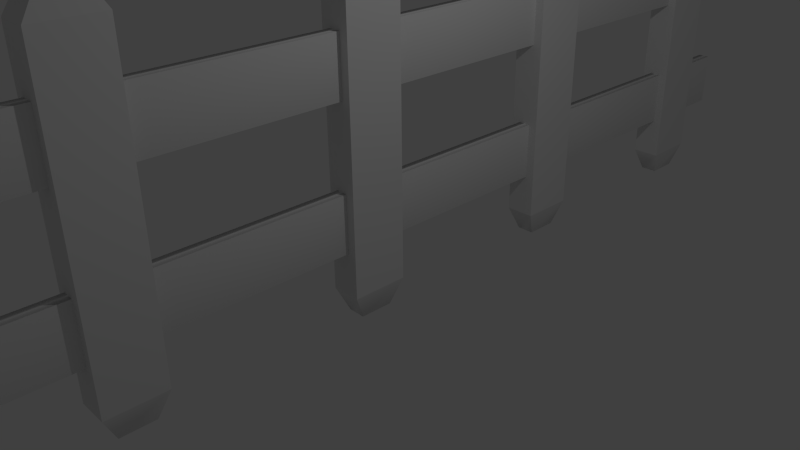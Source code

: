 # Source: fence.blend  (saved by Blender 2.76.0; exported with 4.5.12 LTS)
import bpy
from mathutils import Matrix  # noqa: F401  (used for matrix-valued properties, if any)

bpy.ops.wm.read_factory_settings(use_empty=True)
scene = bpy.context.scene
scene.name = 'Scene'

# ---- collections
col_collection_1 = bpy.data.collections.new('Collection 1'); scene.collection.children.link(col_collection_1)

# ---- materials (node trees are filled in below, after node groups)
mat_material = bpy.data.materials.new('Material')
mat_material.alpha_threshold = 0.0
mat_material.use_transparent_shadow = False
mat_material.roughness = 0.5
mat_material.line_color = (0.0, 0.0, 0.0, 1.0)

# ---- material node trees

# ---- world
world_world = bpy.data.worlds.new('World'); scene.world = world_world
world_world.color = (0.05088, 0.05088, 0.05088)
world_world.use_sun_shadow = False
world_world.sun_shadow_jitter_overblur = 0.0
world_world.cycles.sampling_method = 'MANUAL'
world_world.cycles.sample_map_resolution = 256

# ---- cameras
cam_camera = bpy.data.cameras.new('Camera')
cam_camera.clip_end = 100.0
cam_camera.lens = 35.0
cam_camera.sensor_width = 32.0
cam_camera.sensor_height = 18.0
cam_camera.ortho_scale = 7.314
cam_camera.dof.focus_distance = 0.0
cam_camera.dof.aperture_fstop = 128.0

# ---- lights
light_lamp = bpy.data.lights.new('Lamp', 'POINT')
light_lamp.transmission_factor = 0.0
light_lamp.cutoff_distance = 30.0
light_lamp.energy = 100.0
light_lamp.shadow_buffer_clip_start = 1.001
light_lamp.shadow_soft_size = 0.1
light_lamp.shadow_maximum_resolution = 0.006
light_lamp.use_absolute_resolution = True
light_lamp.cycles.use_multiple_importance_sampling = False

# ---- meshes
me_cube_002 = bpy.data.meshes.new('Cube.002')
me_cube_002.from_pydata([(-0.5872, -0.501, -1.237), (-0.8019, -0.424, 0.9853), (-0.5872, 0.501, -1.237), (-0.8019, 0.424, 0.9853), (0.5872, -0.501, -1.237), (0.8019, -0.424, 0.9853), (0.5872, 0.501, -1.237), (0.8019, 0.424, 0.9853), (-1.0, -0.8532, 0.8341), (-1.0, 0.8532, 0.8341), (1.0, 0.8532, 0.8341), (1.0, -0.8532, 0.8341), (-1.0, 0.8532, -1.067), (1.0, 0.8532, -1.067), (1.0, -0.8532, -1.067), (-1.0, -0.8532, -1.067), (-0.5872, 6.805, -1.237), (-0.8019, 6.882, 0.9853), (-0.5872, 7.807, -1.237), (-0.8019, 7.73, 0.9853), (0.5872, 6.805, -1.237), (0.8019, 6.882, 0.9853), (0.5872, 7.807, -1.237), (0.8019, 7.73, 0.9853), (-1.0, 6.453, 0.8341), (-1.0, 8.16, 0.8341), (1.0, 8.16, 0.8341), (1.0, 6.453, 0.8341), (-1.0, 8.16, -1.067), (1.0, 8.16, -1.067), (1.0, 6.453, -1.067), (-1.0, 6.453, -1.067), (-0.5872, 14.11, -1.237), (-0.8019, 14.19, 0.9853), (-0.5872, 15.11, -1.237), (-0.8019, 15.04, 0.9853), (0.5872, 14.11, -1.237), (0.8019, 14.19, 0.9853), (0.5872, 15.11, -1.237), (0.8019, 15.04, 0.9853), (-1.0, 13.76, 0.8341), (-1.0, 15.47, 0.8341), (1.0, 15.47, 0.8341), (1.0, 13.76, 0.8341), (-1.0, 15.47, -1.067), (1.0, 15.47, -1.067), (1.0, 13.76, -1.067), (-1.0, 13.76, -1.067), (-0.5872, 21.42, -1.237), (-0.8019, 21.5, 0.9853), (-0.5872, 22.42, -1.237), (-0.8019, 22.34, 0.9853), (0.5872, 21.42, -1.237), (0.8019, 21.5, 0.9853), (0.5872, 22.42, -1.237), (0.8019, 22.34, 0.9853), (-1.0, 21.07, 0.8341), (-1.0, 22.77, 0.8341), (1.0, 22.77, 0.8341), (1.0, 21.07, 0.8341), (-1.0, 22.77, -1.067), (1.0, 22.77, -1.067), (1.0, 21.07, -1.067), (-1.0, 21.07, -1.067), (-0.5872, 28.72, -1.237), (-0.8019, 28.8, 0.9853), (-0.5872, 29.73, -1.237), (-0.8019, 29.65, 0.9853), (0.5872, 28.72, -1.237), (0.8019, 28.8, 0.9853), (0.5872, 29.73, -1.237), (0.8019, 29.65, 0.9853), (-1.0, 28.37, 0.8341), (-1.0, 30.08, 0.8341), (1.0, 30.08, 0.8341), (1.0, 28.37, 0.8341), (-1.0, 30.08, -1.067), (1.0, 30.08, -1.067), (1.0, 28.37, -1.067), (-1.0, 28.37, -1.067), (-1.0, -0.8532, 0.8341), (-1.0, -0.8532, 0.8341), (-1.0, -0.8532, 0.8341), (-0.8019, -0.424, 0.9853), (-0.8019, 0.424, 0.9853), (-1.0, 0.8532, -1.067), (-1.0, 0.8532, -1.067), (-1.0, 0.8532, -1.067), (1.0, 0.8532, -1.067), (1.0, 0.8532, -1.067), (1.0, 0.8532, -1.067), (0.8019, 0.424, 0.9853), (0.8019, -0.424, 0.9853), (1.0, -0.8532, -1.067), (1.0, -0.8532, -1.067), (1.0, -0.8532, -1.067), (-1.0, -0.8532, -1.067), (-1.0, -0.8532, -1.067), (-1.0, -0.8532, -1.067), (-1.0, 0.8532, 0.8341), (-1.0, 0.8532, 0.8341), (-1.0, 0.8532, 0.8341), (1.0, 0.8532, 0.8341), (1.0, 0.8532, 0.8341), (1.0, 0.8532, 0.8341), (1.0, -0.8532, 0.8341), (1.0, -0.8532, 0.8341), (1.0, -0.8532, 0.8341), (-1.0, 6.453, 0.8341), (-1.0, 6.453, 0.8341), (-1.0, 6.453, 0.8341), (-0.8019, 6.882, 0.9853), (-0.8019, 7.73, 0.9853), (-1.0, 8.16, -1.067), (-1.0, 8.16, -1.067), (-1.0, 8.16, -1.067), (1.0, 8.16, -1.067), (1.0, 8.16, -1.067), (1.0, 8.16, -1.067), (0.8019, 7.73, 0.9853), (0.8019, 6.882, 0.9853), (1.0, 6.453, -1.067), (1.0, 6.453, -1.067), (1.0, 6.453, -1.067), (-1.0, 6.453, -1.067), (-1.0, 6.453, -1.067), (-1.0, 6.453, -1.067), (-1.0, 8.16, 0.8341), (-1.0, 8.16, 0.8341), (-1.0, 8.16, 0.8341), (1.0, 8.16, 0.8341), (1.0, 8.16, 0.8341), (1.0, 8.16, 0.8341), (1.0, 6.453, 0.8341), (1.0, 6.453, 0.8341), (1.0, 6.453, 0.8341), (-1.0, 13.76, 0.8341), (-1.0, 13.76, 0.8341), (-1.0, 13.76, 0.8341), (-0.8019, 14.19, 0.9853), (-0.8019, 15.04, 0.9853), (-1.0, 15.47, -1.067), (-1.0, 15.47, -1.067), (-1.0, 15.47, -1.067), (1.0, 15.47, -1.067), (1.0, 15.47, -1.067), (1.0, 15.47, -1.067), (0.8019, 15.04, 0.9853), (0.8019, 14.19, 0.9853), (1.0, 13.76, -1.067), (1.0, 13.76, -1.067), (1.0, 13.76, -1.067), (-1.0, 13.76, -1.067), (-1.0, 13.76, -1.067), (-1.0, 13.76, -1.067), (-1.0, 15.47, 0.8341), (-1.0, 15.47, 0.8341), (-1.0, 15.47, 0.8341), (1.0, 15.47, 0.8341), (1.0, 15.47, 0.8341), (1.0, 15.47, 0.8341), (1.0, 13.76, 0.8341), (1.0, 13.76, 0.8341), (1.0, 13.76, 0.8341), (-1.0, 21.07, 0.8341), (-1.0, 21.07, 0.8341), (-1.0, 21.07, 0.8341), (-0.8019, 21.5, 0.9853), (-0.8019, 22.34, 0.9853), (-1.0, 22.77, -1.067), (-1.0, 22.77, -1.067), (-1.0, 22.77, -1.067), (1.0, 22.77, -1.067), (1.0, 22.77, -1.067), (1.0, 22.77, -1.067), (0.8019, 22.34, 0.9853), (0.8019, 21.5, 0.9853), (1.0, 21.07, -1.067), (1.0, 21.07, -1.067), (1.0, 21.07, -1.067), (-1.0, 21.07, -1.067), (-1.0, 21.07, -1.067), (-1.0, 21.07, -1.067), (-1.0, 22.77, 0.8341), (-1.0, 22.77, 0.8341), (-1.0, 22.77, 0.8341), (1.0, 22.77, 0.8341), (1.0, 22.77, 0.8341), (1.0, 22.77, 0.8341), (1.0, 21.07, 0.8341), (1.0, 21.07, 0.8341), (1.0, 21.07, 0.8341), (-1.0, 28.37, 0.8341), (-1.0, 28.37, 0.8341), (-1.0, 28.37, 0.8341), (-0.8019, 28.8, 0.9853), (-0.8019, 29.65, 0.9853), (-1.0, 30.08, -1.067), (-1.0, 30.08, -1.067), (-1.0, 30.08, -1.067), (1.0, 30.08, -1.067), (1.0, 30.08, -1.067), (1.0, 30.08, -1.067), (0.8019, 29.65, 0.9853), (0.8019, 28.8, 0.9853), (1.0, 28.37, -1.067), (1.0, 28.37, -1.067), (1.0, 28.37, -1.067), (-1.0, 28.37, -1.067), (-1.0, 28.37, -1.067), (-1.0, 28.37, -1.067), (-1.0, 30.08, 0.8341), (-1.0, 30.08, 0.8341), (-1.0, 30.08, 0.8341), (1.0, 30.08, 0.8341), (1.0, 30.08, 0.8341), (1.0, 30.08, 0.8341), (1.0, 28.37, 0.8341), (1.0, 28.37, 0.8341), (1.0, 28.37, 0.8341)], [], [(97, 85, 2, 0), (87, 88, 6, 2), (90, 93, 4, 6), (95, 98, 0, 4), (0, 2, 6, 4), (92, 91, 84, 83), (92, 83, 80, 105), (7, 5, 106, 102), (84, 91, 103, 99), (1, 3, 100, 82), (107, 81, 96, 94), (104, 11, 14, 89), (101, 10, 13, 86), (8, 9, 12, 15), (125, 113, 18, 16), (115, 116, 22, 18), (118, 121, 20, 22), (123, 126, 16, 20), (16, 18, 22, 20), (120, 119, 112, 111), (120, 111, 108, 133), (23, 21, 134, 130), (112, 119, 131, 127), (17, 19, 128, 110), (135, 109, 124, 122), (132, 27, 30, 117), (129, 26, 29, 114), (24, 25, 28, 31), (153, 141, 34, 32), (143, 144, 38, 34), (146, 149, 36, 38), (151, 154, 32, 36), (32, 34, 38, 36), (148, 147, 140, 139), (148, 139, 136, 161), (39, 37, 162, 158), (140, 147, 159, 155), (33, 35, 156, 138), (163, 137, 152, 150), (160, 43, 46, 145), (157, 42, 45, 142), (40, 41, 44, 47), (181, 169, 50, 48), (171, 172, 54, 50), (174, 177, 52, 54), (179, 182, 48, 52), (48, 50, 54, 52), (176, 175, 168, 167), (176, 167, 164, 189), (55, 53, 190, 186), (168, 175, 187, 183), (49, 51, 184, 166), (191, 165, 180, 178), (188, 59, 62, 173), (185, 58, 61, 170), (56, 57, 60, 63), (209, 197, 66, 64), (199, 200, 70, 66), (202, 205, 68, 70), (207, 210, 64, 68), (64, 66, 70, 68), (204, 203, 196, 195), (204, 195, 192, 217), (71, 69, 218, 214), (196, 203, 215, 211), (65, 67, 212, 194), (219, 193, 208, 206), (216, 75, 78, 201), (213, 74, 77, 198), (72, 73, 76, 79)])
me_cube_002.polygons.foreach_set('use_smooth', [True] * 70)
me_cube_002.use_remesh_preserve_volume = False
me_cube_002.use_remesh_preserve_attributes = False
me_cube_002.use_mirror_vertex_groups = False
me_cube_002.update()
me_cube_001 = bpy.data.meshes.new('Cube.001')
me_cube_001.from_pydata([(1.0, 1.0, -1.0), (1.0, -1.0, -1.0), (-1.0, -1.0, -1.0), (-1.0, 1.0, -1.0), (1.0, 1.0, 1.0), (1.0, -1.0, 1.0), (-1.0, -1.0, 1.0), (-1.0, 1.0, 1.0)], [], [(0, 1, 2, 3), (4, 7, 6, 5), (0, 4, 5, 1), (1, 5, 6, 2), (2, 6, 7, 3), (4, 0, 3, 7)])
me_cube_001.polygons.foreach_set('use_smooth', [True] * 6)
me_cube_001.materials.append(mat_material)
me_cube_001.use_remesh_preserve_volume = False
me_cube_001.use_remesh_preserve_attributes = False
me_cube_001.use_mirror_vertex_groups = False
me_cube_001.update()
me_cube = bpy.data.meshes.new('Cube')
me_cube.from_pydata([(1.0, 1.0, -1.0), (1.0, -1.0, -1.0), (-1.0, -1.0, -1.0), (-1.0, 1.0, -1.0), (1.0, 1.0, 1.0), (1.0, -1.0, 1.0), (-1.0, -1.0, 1.0), (-1.0, 1.0, 1.0)], [], [(0, 1, 2, 3), (4, 7, 6, 5), (0, 4, 5, 1), (1, 5, 6, 2), (2, 6, 7, 3), (4, 0, 3, 7)])
me_cube.polygons.foreach_set('use_smooth', [True] * 6)
me_cube.materials.append(mat_material)
me_cube.use_remesh_preserve_volume = False
me_cube.use_remesh_preserve_attributes = False
me_cube.use_mirror_vertex_groups = False
me_cube.update()

# ---- objects
ob_cube_002 = bpy.data.objects.new('Cube.002', me_cube_002)
ob_cube_001 = bpy.data.objects.new('Cube.001', me_cube_001)
ob_cube = bpy.data.objects.new('Cube', me_cube)
ob_lamp = bpy.data.objects.new('Lamp', light_lamp)
ob_camera = bpy.data.objects.new('Camera', cam_camera)

# ---- transforms, parenting, visibility, modifiers, constraints
ob_cube_002.location = (-0.183, -6.94, 1.802)
ob_cube_002.scale = (0.2167, 0.48, 2.184)
ob_cube_002.lineart.crease_threshold = 0.0
ob_cube_001.location = (-0.1841, -0.0343, 2.518)
ob_cube_001.scale = (0.0882, 8.342, 0.4133)
ob_cube_001.lock_rotations_4d = False
ob_cube_001.empty_display_type = 'ARROWS'
ob_cube_001.lineart.crease_threshold = 0.0
ob_cube.location = (-0.1841, -0.0343, 0.503)
ob_cube.scale = (0.0882, 8.342, 0.4133)
ob_cube.lock_rotations_4d = False
ob_cube.empty_display_type = 'ARROWS'
ob_cube.lineart.crease_threshold = 0.0
ob_lamp.location = (4.076, 1.005, 5.904)
ob_lamp.rotation_euler = (0.6503, 0.05522, 1.866)
ob_lamp.lock_rotations_4d = False
ob_lamp.empty_display_type = 'ARROWS'
ob_lamp.color = (0.0, 0.0, 0.0, 0.0)
ob_lamp.lineart.crease_threshold = 0.0
ob_camera.location = (7.481, -6.508, 5.344)
ob_camera.rotation_euler = (1.109, 0.01082, 0.8149)
ob_camera.lock_rotations_4d = False
ob_camera.empty_display_type = 'ARROWS'
ob_camera.color = (0.0, 0.0, 0.0, 0.0)
ob_camera.display_type = 'WIRE'
ob_camera.lineart.crease_threshold = 0.0

# ---- collection membership
col_collection_1.objects.link(ob_cube_002)
col_collection_1.objects.link(ob_cube_001)
col_collection_1.objects.link(ob_cube)
col_collection_1.objects.link(ob_lamp)
col_collection_1.objects.link(ob_camera)

# ---- scene / render settings (as saved in the file)
scene.camera = ob_camera
scene.frame_start = 1; scene.frame_end = 250; scene.frame_set(1)
scene.render.engine = 'BLENDER_EEVEE_NEXT'
scene.render.resolution_percentage = 50
scene.render.dither_intensity = 0.0
scene.cycles.use_denoising = False
scene.cycles.samples = 10
scene.cycles.sampling_pattern = 'TABULATED_SOBOL'
scene.cycles.light_sampling_threshold = 0.0
scene.cycles.use_adaptive_sampling = False
scene.cycles.use_light_tree = False
scene.cycles.blur_glossy = 0.0
scene.cycles.pixel_filter_type = 'GAUSSIAN'
scene.cycles.sample_clamp_indirect = 0.0
scene.view_settings.view_transform = 'Standard'
bpy.context.view_layer.update()
